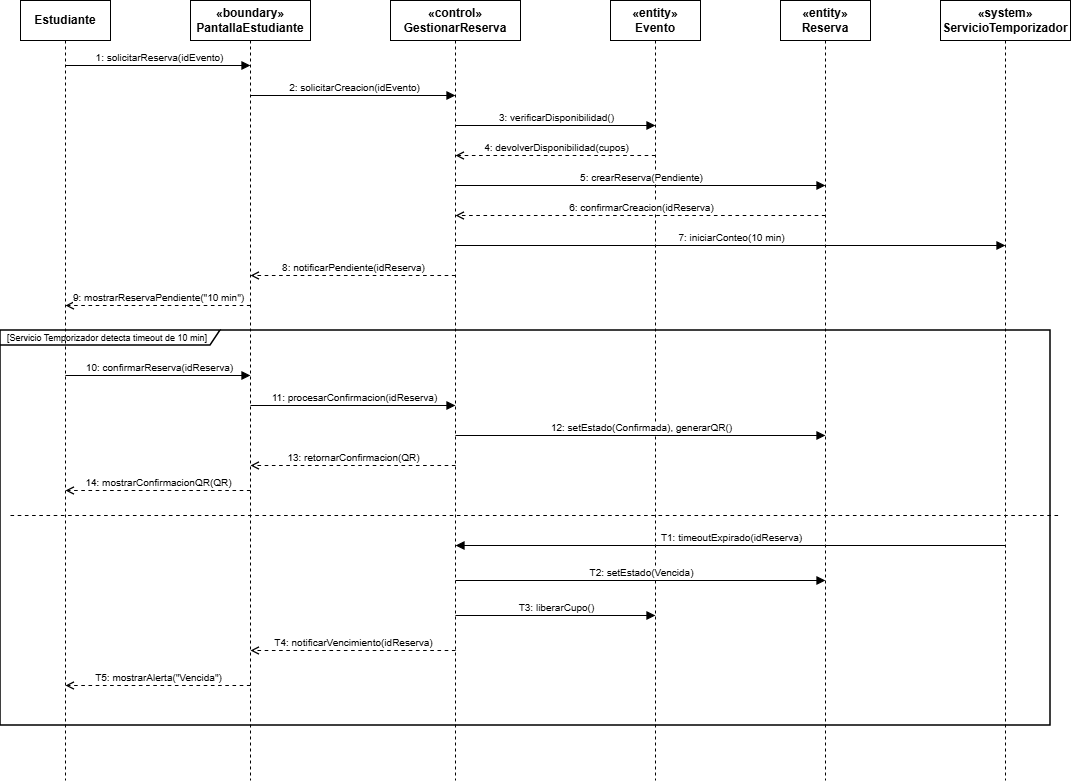

The diagram above was exported from draw.io. Its source (the exported page's mxGraphModel, read from the mxfile embedded in the PNG):
<mxGraphModel dx="1190" dy="671" grid="1" gridSize="10" guides="1" tooltips="1" connect="1" arrows="1" fold="1" page="1" pageScale="1" pageWidth="950" pageHeight="700" background="#ffffff" math="0" shadow="0">
  <root>
    <mxCell id="0" />
    <mxCell id="1" parent="0" />
    <mxCell id="sq_est" parent="1" style="shape=umlLifeline;perimeter=lifelinePerimeter;whiteSpace=wrap;html=1;container=1;collapsible=0;recursiveResize=0;outlineConnect=0;fillColor=#ffffff;strokeColor=#000000;fontStyle=1;size=40;" value="Estudiante" vertex="1">
      <mxGeometry height="780" width="90" x="50" y="40" as="geometry" />
    </mxCell>
    <mxCell id="sq_pant" parent="1" style="shape=umlLifeline;perimeter=lifelinePerimeter;whiteSpace=wrap;html=1;container=1;collapsible=0;recursiveResize=0;outlineConnect=0;fillColor=#ffffff;strokeColor=#000000;fontStyle=1;size=40;" value="&amp;laquo;boundary&amp;raquo;&#10;PantallaEstudiante" vertex="1">
      <mxGeometry height="780" width="120" x="220" y="40" as="geometry" />
    </mxCell>
    <mxCell id="sq_ctrl" parent="1" style="shape=umlLifeline;perimeter=lifelinePerimeter;whiteSpace=wrap;html=1;container=1;collapsible=0;recursiveResize=0;outlineConnect=0;fillColor=#ffffff;strokeColor=#000000;fontStyle=1;size=40;" value="&amp;laquo;control&amp;raquo;&#10;GestionarReserva" vertex="1">
      <mxGeometry height="780" width="130" x="420" y="40" as="geometry" />
    </mxCell>
    <mxCell id="sq_evt" parent="1" style="shape=umlLifeline;perimeter=lifelinePerimeter;whiteSpace=wrap;html=1;container=1;collapsible=0;recursiveResize=0;outlineConnect=0;fillColor=#ffffff;strokeColor=#000000;fontStyle=1;size=40;" value="&amp;laquo;entity&amp;raquo;&#10;Evento" vertex="1">
      <mxGeometry height="780" width="90" x="640" y="40" as="geometry" />
    </mxCell>
    <mxCell id="sq_res" parent="1" style="shape=umlLifeline;perimeter=lifelinePerimeter;whiteSpace=wrap;html=1;container=1;collapsible=0;recursiveResize=0;outlineConnect=0;fillColor=#ffffff;strokeColor=#000000;fontStyle=1;size=40;" value="&amp;laquo;entity&amp;raquo;&#10;Reserva" vertex="1">
      <mxGeometry height="780" width="90" x="810" y="40" as="geometry" />
    </mxCell>
    <mxCell id="sq_time" parent="1" style="shape=umlLifeline;perimeter=lifelinePerimeter;whiteSpace=wrap;html=1;container=1;collapsible=0;recursiveResize=0;outlineConnect=0;fillColor=#ffffff;strokeColor=#000000;fontStyle=1;size=40;" value="&amp;laquo;system&amp;raquo;&#10;ServicioTemporizador" vertex="1">
      <mxGeometry height="780" width="130" x="970" y="40" as="geometry" />
    </mxCell>
    <mxCell id="sq_m1" edge="1" parent="1" style="endArrow=block;html=1;strokeColor=#000000;endFill=1;strokeWidth=1.2;">
      <mxGeometry relative="1" as="geometry">
        <mxPoint x="95" y="105" as="sourcePoint" />
        <mxPoint x="280" y="105" as="targetPoint" />
      </mxGeometry>
    </mxCell>
    <mxCell id="sq_lbl1" connectable="0" parent="sq_m1" style="edgeLabel;html=1;align=center;verticalAlign=bottom;fontSize=10;" value="1: solicitarReserva(idEvento)" vertex="1">
      <mxGeometry relative="1" as="geometry" />
    </mxCell>
    <mxCell id="sq_m2" edge="1" parent="1" style="endArrow=block;html=1;strokeColor=#000000;endFill=1;strokeWidth=1.2;">
      <mxGeometry relative="1" as="geometry">
        <mxPoint x="280" y="135" as="sourcePoint" />
        <mxPoint x="485" y="135" as="targetPoint" />
      </mxGeometry>
    </mxCell>
    <mxCell id="sq_lbl2" connectable="0" parent="sq_m2" style="edgeLabel;html=1;align=center;verticalAlign=bottom;fontSize=10;" value="2: solicitarCreacion(idEvento)" vertex="1">
      <mxGeometry relative="1" as="geometry" />
    </mxCell>
    <mxCell id="sq_m3" edge="1" parent="1" style="endArrow=block;html=1;strokeColor=#000000;endFill=1;strokeWidth=1.2;">
      <mxGeometry relative="1" as="geometry">
        <mxPoint x="485" y="165" as="sourcePoint" />
        <mxPoint x="685" y="165" as="targetPoint" />
      </mxGeometry>
    </mxCell>
    <mxCell id="sq_lbl3" connectable="0" parent="sq_m3" style="edgeLabel;html=1;align=center;verticalAlign=bottom;fontSize=10;" value="3: verificarDisponibilidad()" vertex="1">
      <mxGeometry relative="1" as="geometry" />
    </mxCell>
    <mxCell id="sq_m4" edge="1" parent="1" style="dashed=1;endArrow=open;html=1;strokeColor=#000000;strokeWidth=1.2;">
      <mxGeometry relative="1" as="geometry">
        <mxPoint x="685" y="195" as="sourcePoint" />
        <mxPoint x="485" y="195" as="targetPoint" />
      </mxGeometry>
    </mxCell>
    <mxCell id="sq_lbl4" connectable="0" parent="sq_m4" style="edgeLabel;html=1;align=center;verticalAlign=bottom;fontSize=10;" value="4: devolverDisponibilidad(cupos)" vertex="1">
      <mxGeometry relative="1" as="geometry" />
    </mxCell>
    <mxCell id="sq_m5" edge="1" parent="1" style="endArrow=block;html=1;strokeColor=#000000;endFill=1;strokeWidth=1.2;">
      <mxGeometry relative="1" as="geometry">
        <mxPoint x="485" y="225" as="sourcePoint" />
        <mxPoint x="855" y="225" as="targetPoint" />
      </mxGeometry>
    </mxCell>
    <mxCell id="sq_lbl5" connectable="0" parent="sq_m5" style="edgeLabel;html=1;align=center;verticalAlign=bottom;fontSize=10;" value="5: crearReserva(Pendiente)" vertex="1">
      <mxGeometry relative="1" as="geometry" />
    </mxCell>
    <mxCell id="sq_m6" edge="1" parent="1" style="dashed=1;endArrow=open;html=1;strokeColor=#000000;strokeWidth=1.2;">
      <mxGeometry relative="1" as="geometry">
        <mxPoint x="855" y="255" as="sourcePoint" />
        <mxPoint x="485" y="255" as="targetPoint" />
      </mxGeometry>
    </mxCell>
    <mxCell id="sq_lbl6" connectable="0" parent="sq_m6" style="edgeLabel;html=1;align=center;verticalAlign=bottom;fontSize=10;" value="6: confirmarCreacion(idReserva)" vertex="1">
      <mxGeometry relative="1" as="geometry" />
    </mxCell>
    <mxCell id="sq_m7" edge="1" parent="1" style="endArrow=block;html=1;strokeColor=#000000;endFill=1;strokeWidth=1.2;">
      <mxGeometry relative="1" as="geometry">
        <mxPoint x="485" y="285" as="sourcePoint" />
        <mxPoint x="1035" y="285" as="targetPoint" />
      </mxGeometry>
    </mxCell>
    <mxCell id="sq_lbl7" connectable="0" parent="sq_m7" style="edgeLabel;html=1;align=center;verticalAlign=bottom;fontSize=10;" value="7: iniciarConteo(10 min)" vertex="1">
      <mxGeometry relative="1" as="geometry" />
    </mxCell>
    <mxCell id="sq_m8" edge="1" parent="1" style="dashed=1;endArrow=open;html=1;strokeColor=#000000;strokeWidth=1.2;">
      <mxGeometry relative="1" as="geometry">
        <mxPoint x="485" y="315" as="sourcePoint" />
        <mxPoint x="280" y="315" as="targetPoint" />
      </mxGeometry>
    </mxCell>
    <mxCell id="sq_lbl8" connectable="0" parent="sq_m8" style="edgeLabel;html=1;align=center;verticalAlign=bottom;fontSize=10;" value="8: notificarPendiente(idReserva)" vertex="1">
      <mxGeometry relative="1" as="geometry" />
    </mxCell>
    <mxCell id="sq_m9" edge="1" parent="1" style="dashed=1;endArrow=open;html=1;strokeColor=#000000;strokeWidth=1.2;">
      <mxGeometry relative="1" as="geometry">
        <mxPoint x="280" y="345" as="sourcePoint" />
        <mxPoint x="95" y="345" as="targetPoint" />
      </mxGeometry>
    </mxCell>
    <mxCell id="sq_lbl9" connectable="0" parent="sq_m9" style="edgeLabel;html=1;align=center;verticalAlign=bottom;fontSize=10;" value="9: mostrarReservaPendiente(&quot;10 min&quot;)" vertex="1">
      <mxGeometry relative="1" as="geometry" />
    </mxCell>
    <mxCell id="sq_alt_box" parent="1" style="shape=umlFrame;whiteSpace=wrap;html=1;width=220;height=15;fillColor=none;strokeColor=#000000;strokeWidth=1.5;align=left;spacingLeft=5;fontSize=9;" value="&lt;div&gt;[Servicio Temporizador detecta timeout de 10 min]&lt;/div&gt;" vertex="1">
      <mxGeometry height="395" width="1050" x="30" y="370" as="geometry" />
    </mxCell>
    <mxCell id="sq_alt_div" edge="1" parent="1" style="dashed=1;endArrow=none;html=1;strokeColor=#000000;strokeWidth=1.2;">
      <mxGeometry relative="1" as="geometry">
        <mxPoint x="40" y="555" as="sourcePoint" />
        <mxPoint x="1090" y="555" as="targetPoint" />
      </mxGeometry>
    </mxCell>
    <mxCell id="sq_m10" edge="1" parent="1" style="endArrow=block;html=1;strokeColor=#000000;endFill=1;strokeWidth=1.2;">
      <mxGeometry relative="1" as="geometry">
        <mxPoint x="95" y="415" as="sourcePoint" />
        <mxPoint x="280" y="415" as="targetPoint" />
      </mxGeometry>
    </mxCell>
    <mxCell id="sq_lbl10" connectable="0" parent="sq_m10" style="edgeLabel;html=1;align=center;verticalAlign=bottom;fontSize=10;" value="10: confirmarReserva(idReserva)" vertex="1">
      <mxGeometry relative="1" as="geometry" />
    </mxCell>
    <mxCell id="sq_m11" edge="1" parent="1" style="endArrow=block;html=1;strokeColor=#000000;endFill=1;strokeWidth=1.2;">
      <mxGeometry relative="1" as="geometry">
        <mxPoint x="280" y="445" as="sourcePoint" />
        <mxPoint x="485" y="445" as="targetPoint" />
      </mxGeometry>
    </mxCell>
    <mxCell id="sq_lbl11" connectable="0" parent="sq_m11" style="edgeLabel;html=1;align=center;verticalAlign=bottom;fontSize=10;" value="11: procesarConfirmacion(idReserva)" vertex="1">
      <mxGeometry relative="1" as="geometry" />
    </mxCell>
    <mxCell id="sq_m12" edge="1" parent="1" style="endArrow=block;html=1;strokeColor=#000000;endFill=1;strokeWidth=1.2;">
      <mxGeometry relative="1" as="geometry">
        <mxPoint x="485" y="475" as="sourcePoint" />
        <mxPoint x="855" y="475" as="targetPoint" />
      </mxGeometry>
    </mxCell>
    <mxCell id="sq_lbl12" connectable="0" parent="sq_m12" style="edgeLabel;html=1;align=center;verticalAlign=bottom;fontSize=10;" value="12: setEstado(Confirmada), generarQR()" vertex="1">
      <mxGeometry relative="1" as="geometry" />
    </mxCell>
    <mxCell id="sq_m13" edge="1" parent="1" style="dashed=1;endArrow=open;html=1;strokeColor=#000000;strokeWidth=1.2;">
      <mxGeometry relative="1" as="geometry">
        <mxPoint x="485" y="505" as="sourcePoint" />
        <mxPoint x="280" y="505" as="targetPoint" />
      </mxGeometry>
    </mxCell>
    <mxCell id="sq_lbl13" connectable="0" parent="sq_m13" style="edgeLabel;html=1;align=center;verticalAlign=bottom;fontSize=10;" value="13: retornarConfirmacion(QR)" vertex="1">
      <mxGeometry relative="1" as="geometry" />
    </mxCell>
    <mxCell id="sq_m14" edge="1" parent="1" style="dashed=1;endArrow=open;html=1;strokeColor=#000000;strokeWidth=1.2;">
      <mxGeometry relative="1" as="geometry">
        <mxPoint x="280" y="530" as="sourcePoint" />
        <mxPoint x="95" y="530" as="targetPoint" />
      </mxGeometry>
    </mxCell>
    <mxCell id="sq_lbl14" connectable="0" parent="sq_m14" style="edgeLabel;html=1;align=center;verticalAlign=bottom;fontSize=10;" value="14: mostrarConfirmacionQR(QR)" vertex="1">
      <mxGeometry relative="1" as="geometry" />
    </mxCell>
    <mxCell id="sq_mt1" edge="1" parent="1" style="endArrow=block;html=1;strokeColor=#000000;endFill=1;strokeWidth=1.2;">
      <mxGeometry relative="1" as="geometry">
        <mxPoint x="1035" y="585" as="sourcePoint" />
        <mxPoint x="485" y="585" as="targetPoint" />
      </mxGeometry>
    </mxCell>
    <mxCell id="sq_lblt1" connectable="0" parent="sq_mt1" style="edgeLabel;html=1;align=center;verticalAlign=bottom;fontSize=10;" value="T1: timeoutExpirado(idReserva)" vertex="1">
      <mxGeometry relative="1" as="geometry" />
    </mxCell>
    <mxCell id="sq_mt2" edge="1" parent="1" style="endArrow=block;html=1;strokeColor=#000000;endFill=1;strokeWidth=1.2;">
      <mxGeometry relative="1" as="geometry">
        <mxPoint x="485" y="620" as="sourcePoint" />
        <mxPoint x="855" y="620" as="targetPoint" />
      </mxGeometry>
    </mxCell>
    <mxCell id="sq_lblt2" connectable="0" parent="sq_mt2" style="edgeLabel;html=1;align=center;verticalAlign=bottom;fontSize=10;" value="T2: setEstado(Vencida)" vertex="1">
      <mxGeometry relative="1" as="geometry" />
    </mxCell>
    <mxCell id="sq_mt3" edge="1" parent="1" style="endArrow=block;html=1;strokeColor=#000000;endFill=1;strokeWidth=1.2;">
      <mxGeometry relative="1" as="geometry">
        <mxPoint x="485" y="655" as="sourcePoint" />
        <mxPoint x="685" y="655" as="targetPoint" />
      </mxGeometry>
    </mxCell>
    <mxCell id="sq_lblt3" connectable="0" parent="sq_mt3" style="edgeLabel;html=1;align=center;verticalAlign=bottom;fontSize=10;" value="T3: liberarCupo()" vertex="1">
      <mxGeometry relative="1" as="geometry" />
    </mxCell>
    <mxCell id="sq_mt4" edge="1" parent="1" style="dashed=1;endArrow=open;html=1;strokeColor=#000000;strokeWidth=1.2;">
      <mxGeometry relative="1" as="geometry">
        <mxPoint x="485" y="690" as="sourcePoint" />
        <mxPoint x="280" y="690" as="targetPoint" />
      </mxGeometry>
    </mxCell>
    <mxCell id="sq_lblt4" connectable="0" parent="sq_mt4" style="edgeLabel;html=1;align=center;verticalAlign=bottom;fontSize=10;" value="T4: notificarVencimiento(idReserva)" vertex="1">
      <mxGeometry relative="1" as="geometry" />
    </mxCell>
    <mxCell id="sq_mt5" edge="1" parent="1" style="dashed=1;endArrow=open;html=1;strokeColor=#000000;strokeWidth=1.2;">
      <mxGeometry relative="1" as="geometry">
        <mxPoint x="280" y="725" as="sourcePoint" />
        <mxPoint x="95" y="725" as="targetPoint" />
      </mxGeometry>
    </mxCell>
    <mxCell id="sq_lblt5" connectable="0" parent="sq_mt5" style="edgeLabel;html=1;align=center;verticalAlign=bottom;fontSize=10;" value="T5: mostrarAlerta(&quot;Vencida&quot;)" vertex="1">
      <mxGeometry relative="1" as="geometry" />
    </mxCell>
  </root>
</mxGraphModel>